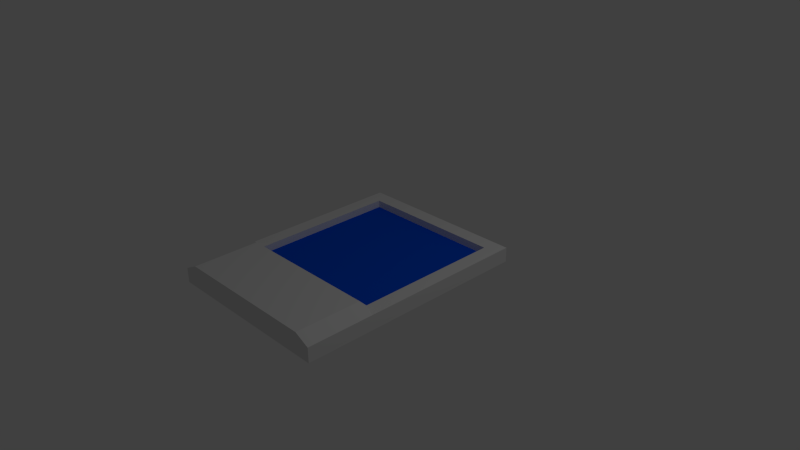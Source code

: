 # Source: creditWafer.blend  (saved by Blender 2.67.0; exported with 4.5.12 LTS)
import bpy
from mathutils import Matrix  # noqa: F401  (used for matrix-valued properties, if any)

bpy.ops.wm.read_factory_settings(use_empty=True)
scene = bpy.context.scene
scene.name = 'Scene'

# ---- collections
col_collection_1 = bpy.data.collections.new('Collection 1'); scene.collection.children.link(col_collection_1)

# ---- materials (node trees are filled in below, after node groups)
mat_wafer = bpy.data.materials.new('wafer')
mat_wafer.alpha_threshold = 0.0
mat_wafer.use_transparent_shadow = False
mat_wafer.roughness = 0.5
mat_wafer.line_color = (0.0, 0.0, 0.0, 1.0)
mat_waferscreen = bpy.data.materials.new('waferScreen')
mat_waferscreen.alpha_threshold = 0.0
mat_waferscreen.use_transparent_shadow = False
mat_waferscreen.diffuse_color = (0.0, 0.08809, 0.8, 1.0)
mat_waferscreen.roughness = 0.5
mat_waferscreen.line_color = (0.0, 0.0, 0.0, 1.0)

# ---- material node trees

# ---- world
world_world = bpy.data.worlds.new('World'); scene.world = world_world
world_world.color = (0.05088, 0.05088, 0.05088)
world_world.use_sun_shadow = False
world_world.sun_shadow_jitter_overblur = 0.0
world_world.cycles.sampling_method = 'MANUAL'
world_world.cycles.sample_map_resolution = 256

# ---- cameras
cam_camera = bpy.data.cameras.new('Camera')
cam_camera.clip_end = 100.0
cam_camera.lens = 35.0
cam_camera.sensor_width = 32.0
cam_camera.sensor_height = 18.0
cam_camera.ortho_scale = 7.314
cam_camera.dof.focus_distance = 0.0
cam_camera.dof.aperture_fstop = 128.0

# ---- lights
light_lamp = bpy.data.lights.new('Lamp', 'POINT')
light_lamp.transmission_factor = 0.0
light_lamp.cutoff_distance = 30.0
light_lamp.energy = 100.0
light_lamp.shadow_buffer_clip_start = 1.001
light_lamp.shadow_soft_size = 0.1
light_lamp.shadow_maximum_resolution = 0.006
light_lamp.use_absolute_resolution = True
light_lamp.cycles.use_multiple_importance_sampling = False

# ---- meshes
me_cube_001 = bpy.data.meshes.new('Cube.001')
me_cube_001.from_pydata([(-1.0, -1.0, -0.1), (-1.0, 1.0, -0.1), (1.0, 1.0, -0.1), (1.0, -1.0, -0.1), (-1.0, -1.0, 0.1), (-1.0, 1.0, 0.1), (1.0, 1.0, 0.1), (1.0, -1.0, 0.1), (-1.0, -1.1, -0.1), (1.0, -1.1, -0.1), (-1.0, -1.1, 0.2), (1.0, -1.1, 0.2), (-1.0, -2.0, -0.1), (1.0, -2.0, -0.1), (-1.0, -2.0, 0.2), (1.0, -2.0, 0.2), (-1.2, -1.0, -0.1), (-1.2, 1.0, -0.1), (-1.2, -1.0, 0.1), (-1.2, 1.0, 0.1), (-1.2, -1.1, -0.1), (-1.2, -1.1, 0.1), (-1.2, -2.0, -0.1), (-1.2, -2.0, 0.1), (1.2, 1.0, -0.1), (1.2, -1.0, -0.1), (1.2, 1.0, 0.1), (1.2, -1.0, 0.1), (1.2, -1.1, -0.1), (1.2, -1.1, 0.1), (1.2, -2.0, -0.1), (1.2, -2.0, 0.1), (-1.0, 1.2, -0.1), (1.0, 1.2, -0.1), (-1.0, 1.2, 0.1), (1.0, 1.2, 0.1), (-1.2, 1.2, -0.1), (-1.2, 1.2, 0.1), (1.2, 1.2, -0.1), (1.2, 1.2, 0.1), (-1.0, -1.0, -3.725e-08), (-1.0, 1.0, -3.725e-08), (1.0, 1.0, -3.725e-08), (1.0, -1.0, -3.725e-08)], [], [(12, 14, 23, 22), (6, 26, 39, 35), (15, 13, 30, 31), (7, 4, 10, 11), (0, 1, 2, 3), (4, 7, 43, 40), (13, 9, 28, 30), (8, 12, 22, 20), (0, 3, 9, 8), (26, 24, 38, 39), (15, 14, 12, 13), (11, 10, 14, 15), (8, 9, 13, 12), (4, 5, 19, 18), (18, 19, 17, 16), (18, 16, 20, 21), (21, 20, 22, 23), (10, 4, 18, 21), (14, 10, 21, 23), (1, 0, 16, 17), (5, 6, 35, 34), (0, 8, 20, 16), (26, 27, 25, 24), (28, 29, 31, 30), (25, 27, 29, 28), (11, 15, 31, 29), (6, 7, 27, 26), (7, 11, 29, 27), (3, 2, 24, 25), (9, 3, 25, 28), (34, 35, 33, 32), (33, 35, 39, 38), (34, 32, 36, 37), (2, 1, 32, 33), (1, 17, 36, 32), (19, 5, 34, 37), (17, 19, 37, 36), (24, 2, 33, 38), (43, 42, 41, 40), (7, 6, 42, 43), (5, 4, 40, 41), (6, 5, 41, 42)])
me_cube_001.polygons.foreach_set('material_index', [0, 0, 0, 0, 0, 0, 0, 0, 0, 0, 0, 0, 0, 0, 0, 0, 0, 0, 0, 0, 0, 0, 0, 0, 0, 0, 0, 0, 0, 0, 0, 0, 0, 0, 0, 0, 0, 0, 1, 0, 0, 0])
me_cube_001.materials.append(mat_wafer)
me_cube_001.materials.append(mat_waferscreen)
me_cube_001.use_remesh_preserve_volume = False
me_cube_001.use_remesh_preserve_attributes = False
me_cube_001.use_mirror_vertex_groups = False
me_cube_001.update()

# ---- objects
ob_cube = bpy.data.objects.new('Cube', me_cube_001)
ob_lamp = bpy.data.objects.new('Lamp', light_lamp)
ob_camera = bpy.data.objects.new('Camera', cam_camera)

# ---- transforms, parenting, visibility, modifiers, constraints
ob_cube.location = (0.0, 0.0, 0.0)
ob_cube.lineart.crease_threshold = 0.0
ob_lamp.location = (4.076, 1.005, 5.904)
ob_lamp.rotation_euler = (0.6503, 0.05522, 1.866)
ob_lamp.lock_rotations_4d = False
ob_lamp.empty_display_type = 'ARROWS'
ob_lamp.color = (0.0, 0.0, 0.0, 0.0)
ob_lamp.lineart.crease_threshold = 0.0
ob_camera.location = (7.481, -6.508, 5.344)
ob_camera.rotation_euler = (1.109, 0.01082, 0.8149)
ob_camera.lock_rotations_4d = False
ob_camera.empty_display_type = 'ARROWS'
ob_camera.color = (0.0, 0.0, 0.0, 0.0)
ob_camera.display_type = 'WIRE'
ob_camera.lineart.crease_threshold = 0.0

# ---- collection membership
col_collection_1.objects.link(ob_cube)
col_collection_1.objects.link(ob_lamp)
col_collection_1.objects.link(ob_camera)

# ---- scene / render settings (as saved in the file)
scene.camera = ob_camera
scene.frame_start = 1; scene.frame_end = 250; scene.frame_set(1)
scene.render.engine = 'BLENDER_EEVEE_NEXT'
scene.render.image_settings.color_mode = 'RGB'
scene.render.image_settings.compression = 90
scene.render.resolution_percentage = 50
scene.render.dither_intensity = 0.0
scene.cycles.use_denoising = False
scene.cycles.samples = 10
scene.cycles.sampling_pattern = 'TABULATED_SOBOL'
scene.cycles.light_sampling_threshold = 0.0
scene.cycles.use_adaptive_sampling = False
scene.cycles.use_light_tree = False
scene.cycles.blur_glossy = 0.0
scene.cycles.volume_bounces = 1
scene.cycles.pixel_filter_type = 'GAUSSIAN'
scene.cycles.sample_clamp_indirect = 0.0
scene.view_settings.view_transform = 'Standard'
bpy.context.view_layer.update()
